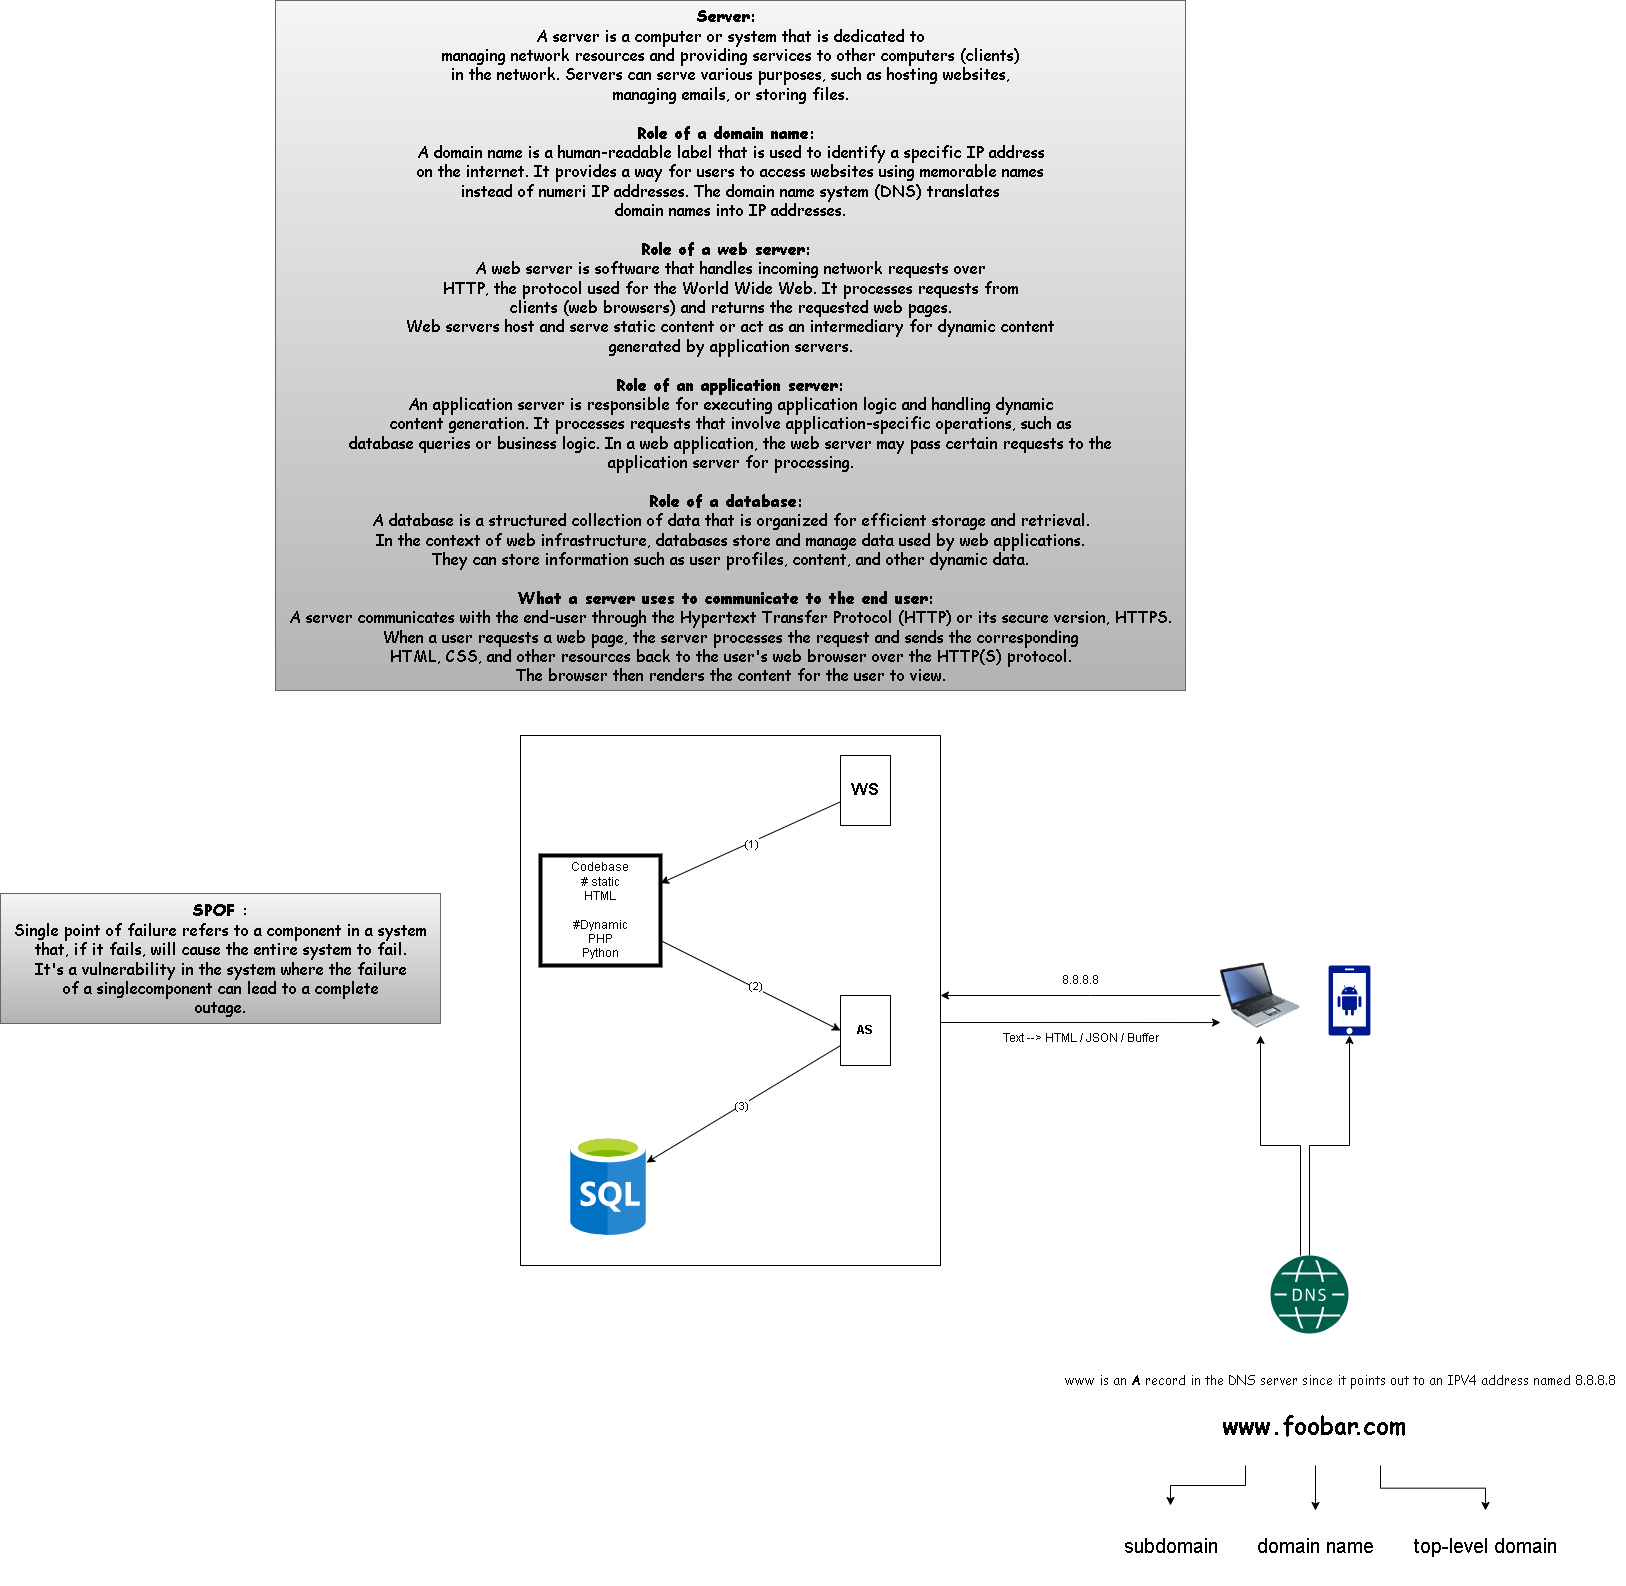

The diagram above was exported from draw.io. Its source (the exported page's mxGraphModel, read from the mxfile embedded in the PNG):
<mxGraphModel dx="3730" dy="2793" grid="1" gridSize="10" guides="1" tooltips="1" connect="1" arrows="1" fold="1" page="1" pageScale="1" pageWidth="850" pageHeight="1100" math="0" shadow="0">
  <root>
    <mxCell id="0" />
    <mxCell id="1" parent="0" />
    <mxCell id="73hYodogs1piQdrfueLB-20" value="" style="edgeStyle=orthogonalEdgeStyle;rounded=0;orthogonalLoop=1;jettySize=auto;html=1;" edge="1" parent="1" source="73hYodogs1piQdrfueLB-1" target="73hYodogs1piQdrfueLB-15">
      <mxGeometry relative="1" as="geometry">
        <mxPoint x="725" y="100" as="targetPoint" />
        <Array as="points">
          <mxPoint x="710" y="70" />
          <mxPoint x="670" y="70" />
        </Array>
      </mxGeometry>
    </mxCell>
    <mxCell id="73hYodogs1piQdrfueLB-22" value="" style="edgeStyle=orthogonalEdgeStyle;rounded=0;orthogonalLoop=1;jettySize=auto;html=1;entryX=0.5;entryY=1;entryDx=0;entryDy=0;entryPerimeter=0;" edge="1" parent="1" source="73hYodogs1piQdrfueLB-1" target="73hYodogs1piQdrfueLB-18">
      <mxGeometry relative="1" as="geometry">
        <mxPoint x="779" y="58" as="targetPoint" />
      </mxGeometry>
    </mxCell>
    <mxCell id="73hYodogs1piQdrfueLB-1" value="" style="sketch=0;pointerEvents=1;shadow=0;dashed=0;html=1;strokeColor=none;fillColor=#005F4B;labelPosition=center;verticalLabelPosition=bottom;verticalAlign=top;align=center;outlineConnect=0;shape=mxgraph.veeam2.dns;" vertex="1" parent="1">
      <mxGeometry x="680" y="180" width="78" height="78" as="geometry" />
    </mxCell>
    <mxCell id="73hYodogs1piQdrfueLB-7" value="" style="edgeStyle=orthogonalEdgeStyle;rounded=0;orthogonalLoop=1;jettySize=auto;html=1;" edge="1" parent="1" source="73hYodogs1piQdrfueLB-2" target="73hYodogs1piQdrfueLB-6">
      <mxGeometry relative="1" as="geometry" />
    </mxCell>
    <mxCell id="73hYodogs1piQdrfueLB-2" value="&lt;h1 style=&quot;line-height: 120%;&quot;&gt;&lt;font face=&quot;Comic Sans MS&quot;&gt;www&lt;/font&gt;&lt;/h1&gt;" style="text;html=1;align=center;verticalAlign=middle;resizable=0;points=[];autosize=1;strokeColor=none;fillColor=none;" vertex="1" parent="1">
      <mxGeometry x="620" y="310" width="70" height="80" as="geometry" />
    </mxCell>
    <mxCell id="73hYodogs1piQdrfueLB-9" value="" style="edgeStyle=orthogonalEdgeStyle;rounded=0;orthogonalLoop=1;jettySize=auto;html=1;" edge="1" parent="1" source="73hYodogs1piQdrfueLB-4" target="73hYodogs1piQdrfueLB-8">
      <mxGeometry relative="1" as="geometry" />
    </mxCell>
    <mxCell id="73hYodogs1piQdrfueLB-4" value="&lt;h1&gt;&lt;font face=&quot;Comic Sans MS&quot;&gt;.foobar&lt;/font&gt;&lt;/h1&gt;" style="text;html=1;align=center;verticalAlign=middle;resizable=0;points=[];autosize=1;strokeColor=none;fillColor=none;" vertex="1" parent="1">
      <mxGeometry x="670" y="310" width="110" height="80" as="geometry" />
    </mxCell>
    <mxCell id="73hYodogs1piQdrfueLB-13" value="" style="edgeStyle=orthogonalEdgeStyle;rounded=0;orthogonalLoop=1;jettySize=auto;html=1;" edge="1" parent="1" source="73hYodogs1piQdrfueLB-5" target="73hYodogs1piQdrfueLB-12">
      <mxGeometry relative="1" as="geometry" />
    </mxCell>
    <mxCell id="73hYodogs1piQdrfueLB-5" value="&lt;h1&gt;&lt;font face=&quot;Comic Sans MS&quot;&gt;.com&lt;/font&gt;&lt;/h1&gt;" style="text;html=1;align=center;verticalAlign=middle;resizable=0;points=[];autosize=1;strokeColor=none;fillColor=none;" vertex="1" parent="1">
      <mxGeometry x="750" y="310" width="80" height="80" as="geometry" />
    </mxCell>
    <mxCell id="73hYodogs1piQdrfueLB-6" value="&lt;h1 style=&quot;line-height: 120%;&quot;&gt;&lt;font face=&quot;Helvetica&quot; style=&quot;font-weight: normal; font-size: 20px;&quot;&gt;subdomain&lt;/font&gt;&lt;/h1&gt;" style="text;html=1;align=center;verticalAlign=middle;resizable=0;points=[];autosize=1;strokeColor=none;fillColor=none;" vertex="1" parent="1">
      <mxGeometry x="520" y="430" width="120" height="80" as="geometry" />
    </mxCell>
    <mxCell id="73hYodogs1piQdrfueLB-8" value="&lt;h1&gt;&lt;font face=&quot;Helvetica&quot; size=&quot;1&quot;&gt;&lt;span style=&quot;font-weight: 400; font-size: 20px;&quot;&gt;domain name&lt;/span&gt;&lt;/font&gt;&lt;/h1&gt;" style="text;html=1;align=center;verticalAlign=middle;resizable=0;points=[];autosize=1;strokeColor=none;fillColor=none;" vertex="1" parent="1">
      <mxGeometry x="655" y="435" width="140" height="70" as="geometry" />
    </mxCell>
    <mxCell id="73hYodogs1piQdrfueLB-12" value="&lt;h1&gt;&lt;font face=&quot;Helvetica&quot; style=&quot;font-weight: normal; font-size: 20px;&quot;&gt;top-level domain&lt;/font&gt;&lt;/h1&gt;" style="text;html=1;align=center;verticalAlign=middle;resizable=0;points=[];autosize=1;strokeColor=none;fillColor=none;" vertex="1" parent="1">
      <mxGeometry x="810" y="435" width="170" height="70" as="geometry" />
    </mxCell>
    <mxCell id="73hYodogs1piQdrfueLB-14" value="&lt;font style=&quot;font-size: 13px;&quot; face=&quot;Comic Sans MS&quot;&gt;www is an &lt;b&gt;A&lt;/b&gt; record in the DNS server since it points out to an IPV4 address named 8.8.8.8&lt;/font&gt;" style="text;html=1;align=center;verticalAlign=middle;resizable=0;points=[];autosize=1;strokeColor=none;fillColor=none;" vertex="1" parent="1">
      <mxGeometry x="465" y="290" width="570" height="30" as="geometry" />
    </mxCell>
    <mxCell id="73hYodogs1piQdrfueLB-24" value="" style="edgeStyle=orthogonalEdgeStyle;rounded=0;orthogonalLoop=1;jettySize=auto;html=1;" edge="1" parent="1" source="73hYodogs1piQdrfueLB-15" target="73hYodogs1piQdrfueLB-23">
      <mxGeometry relative="1" as="geometry">
        <Array as="points">
          <mxPoint x="500" y="-80" />
          <mxPoint x="500" y="-80" />
        </Array>
      </mxGeometry>
    </mxCell>
    <mxCell id="73hYodogs1piQdrfueLB-15" value="" style="image;html=1;image=img/lib/clip_art/computers/Laptop_128x128.png" vertex="1" parent="1">
      <mxGeometry x="630" y="-120" width="80" height="80" as="geometry" />
    </mxCell>
    <mxCell id="73hYodogs1piQdrfueLB-18" value="" style="sketch=0;aspect=fixed;pointerEvents=1;shadow=0;dashed=0;html=1;strokeColor=none;labelPosition=center;verticalLabelPosition=bottom;verticalAlign=top;align=center;fillColor=#00188D;shape=mxgraph.mscae.enterprise.android_phone" vertex="1" parent="1">
      <mxGeometry x="738" y="-110" width="42" height="70" as="geometry" />
    </mxCell>
    <mxCell id="73hYodogs1piQdrfueLB-23" value="" style="whiteSpace=wrap;html=1;verticalAlign=top;labelBackgroundColor=default;" vertex="1" parent="1">
      <mxGeometry x="-70" y="-340" width="420" height="530" as="geometry" />
    </mxCell>
    <mxCell id="73hYodogs1piQdrfueLB-25" style="edgeStyle=orthogonalEdgeStyle;rounded=0;orthogonalLoop=1;jettySize=auto;html=1;exitX=1;exitY=0.75;exitDx=0;exitDy=0;entryX=0;entryY=0.838;entryDx=0;entryDy=0;entryPerimeter=0;" edge="1" parent="1" source="73hYodogs1piQdrfueLB-23" target="73hYodogs1piQdrfueLB-15">
      <mxGeometry relative="1" as="geometry">
        <Array as="points">
          <mxPoint x="350" y="-53" />
        </Array>
      </mxGeometry>
    </mxCell>
    <mxCell id="73hYodogs1piQdrfueLB-26" value="8.8.8.8" style="text;html=1;align=center;verticalAlign=middle;resizable=0;points=[];autosize=1;strokeColor=none;fillColor=none;" vertex="1" parent="1">
      <mxGeometry x="460" y="-110" width="60" height="30" as="geometry" />
    </mxCell>
    <mxCell id="73hYodogs1piQdrfueLB-27" value="Text --&amp;gt; HTML / JSON / Buffer" style="text;html=1;align=center;verticalAlign=middle;resizable=0;points=[];autosize=1;strokeColor=none;fillColor=none;" vertex="1" parent="1">
      <mxGeometry x="400" y="-52" width="180" height="30" as="geometry" />
    </mxCell>
    <mxCell id="73hYodogs1piQdrfueLB-37" value="" style="rounded=0;orthogonalLoop=1;jettySize=auto;html=1;entryX=0;entryY=0.5;entryDx=0;entryDy=0;" edge="1" parent="1" source="73hYodogs1piQdrfueLB-28" target="73hYodogs1piQdrfueLB-35">
      <mxGeometry relative="1" as="geometry">
        <mxPoint x="10" y="-30" as="targetPoint" />
      </mxGeometry>
    </mxCell>
    <mxCell id="73hYodogs1piQdrfueLB-38" value="(2)" style="edgeLabel;html=1;align=center;verticalAlign=middle;resizable=0;points=[];" vertex="1" connectable="0" parent="73hYodogs1piQdrfueLB-37">
      <mxGeometry x="0.0133" y="2" relative="1" as="geometry">
        <mxPoint as="offset" />
      </mxGeometry>
    </mxCell>
    <mxCell id="73hYodogs1piQdrfueLB-28" value="Codebase&lt;br&gt;# static&lt;br&gt;HTML&lt;br&gt;&lt;br&gt;#Dynamic&lt;br&gt;PHP&lt;br&gt;Python" style="whiteSpace=wrap;html=1;fillStyle=auto;strokeWidth=4;" vertex="1" parent="1">
      <mxGeometry x="-50" y="-220" width="120" height="110" as="geometry" />
    </mxCell>
    <mxCell id="73hYodogs1piQdrfueLB-32" value="" style="rounded=0;orthogonalLoop=1;jettySize=auto;html=1;" edge="1" parent="1" source="73hYodogs1piQdrfueLB-30" target="73hYodogs1piQdrfueLB-28">
      <mxGeometry relative="1" as="geometry">
        <mxPoint x="170" y="-285" as="targetPoint" />
      </mxGeometry>
    </mxCell>
    <mxCell id="73hYodogs1piQdrfueLB-34" value="(1)" style="edgeLabel;html=1;align=center;verticalAlign=middle;resizable=0;points=[];" vertex="1" connectable="0" parent="73hYodogs1piQdrfueLB-32">
      <mxGeometry x="0.0131" relative="1" as="geometry">
        <mxPoint as="offset" />
      </mxGeometry>
    </mxCell>
    <mxCell id="73hYodogs1piQdrfueLB-30" value="&lt;b&gt;&lt;font style=&quot;font-size: 17px;&quot;&gt;WS&lt;/font&gt;&lt;/b&gt;" style="whiteSpace=wrap;html=1;" vertex="1" parent="1">
      <mxGeometry x="250" y="-320" width="50" height="70" as="geometry" />
    </mxCell>
    <mxCell id="73hYodogs1piQdrfueLB-41" value="" style="rounded=0;orthogonalLoop=1;jettySize=auto;html=1;" edge="1" parent="1" source="73hYodogs1piQdrfueLB-35" target="73hYodogs1piQdrfueLB-39">
      <mxGeometry relative="1" as="geometry">
        <mxPoint x="275" y="70" as="targetPoint" />
      </mxGeometry>
    </mxCell>
    <mxCell id="73hYodogs1piQdrfueLB-42" value="(3)" style="edgeLabel;html=1;align=center;verticalAlign=middle;resizable=0;points=[];" vertex="1" connectable="0" parent="73hYodogs1piQdrfueLB-41">
      <mxGeometry x="0.017" y="-1" relative="1" as="geometry">
        <mxPoint as="offset" />
      </mxGeometry>
    </mxCell>
    <mxCell id="73hYodogs1piQdrfueLB-35" value="&lt;b&gt;AS&lt;/b&gt;" style="whiteSpace=wrap;html=1;" vertex="1" parent="1">
      <mxGeometry x="250" y="-80" width="50" height="70" as="geometry" />
    </mxCell>
    <mxCell id="73hYodogs1piQdrfueLB-39" value="" style="image;sketch=0;aspect=fixed;html=1;points=[];align=center;fontSize=12;image=img/lib/mscae/SQL_Database_generic.svg;" vertex="1" parent="1">
      <mxGeometry x="-20" y="60" width="76" height="100" as="geometry" />
    </mxCell>
    <mxCell id="73hYodogs1piQdrfueLB-43" value="&lt;font style=&quot;font-size: 16px;&quot; face=&quot;Comic Sans MS&quot;&gt;&lt;b&gt;SPOF &lt;/b&gt;:&lt;br&gt;Single point of failure refers to a component in a system&lt;br&gt;that, if it fails, will cause the entire system to fail.&lt;br&gt;It's a vulnerability in the system where the failure&lt;br&gt;of a singlecomponent can lead to a complete&lt;br&gt;outage.&lt;/font&gt;" style="text;html=1;align=center;verticalAlign=middle;resizable=0;points=[];autosize=1;strokeColor=#666666;fillColor=#f5f5f5;gradientColor=#b3b3b3;" vertex="1" parent="1">
      <mxGeometry x="-590" y="-182" width="440" height="130" as="geometry" />
    </mxCell>
    <mxCell id="73hYodogs1piQdrfueLB-44" value="&lt;font face=&quot;Comic Sans MS&quot; style=&quot;font-size: 16px;&quot;&gt;&lt;b&gt;Server:&amp;nbsp;&lt;br&gt;&lt;/b&gt;A server is a computer or system that is dedicated to&lt;br&gt;managing network resources and providing services to other computers (clients)&lt;br&gt;in the network. Servers can serve various purposes, such as hosting websites, &lt;br&gt;managing emails, or storing files.&lt;b&gt;&lt;br&gt;&lt;br&gt;Role of a domain name:&amp;nbsp;&lt;br&gt;&lt;/b&gt;A domain name is a human-readable label that is used to identify a specific IP address&lt;br&gt;on the internet. It provides a way for users to access websites using memorable names&lt;br&gt;instead of numeri IP addresses. The domain name system (DNS) translates&lt;br&gt;domain names into IP addresses.&lt;b&gt;&lt;br&gt;&lt;br&gt;Role of a web server:&amp;nbsp;&lt;br&gt;&lt;/b&gt;A web server is software that handles incoming network requests over&lt;br&gt;HTTP, the protocol used for the World Wide Web. It processes requests from&lt;br&gt;clients (web browsers) and returns the requested web pages.&lt;br&gt;Web servers host and serve static content or act as an intermediary for dynamic content&lt;br&gt;generated by application servers.&lt;b&gt;&lt;br&gt;&lt;br&gt;Role of an application server:&lt;br&gt;&lt;/b&gt;An application server is responsible for executing application logic and handling dynamic&lt;br&gt;content generation. It processes requests that involve application-specific operations, such as&lt;br&gt;database queries or business logic. In a web application, the web server may pass certain requests to the&lt;br&gt;application server for processing.&lt;b&gt;&lt;br&gt;&lt;br&gt;Role of a database:&amp;nbsp;&lt;br&gt;&lt;/b&gt;A database is a structured collection of data that is organized for efficient storage and retrieval.&lt;br&gt;In the context of web infrastructure, databases store and manage data used by web applications.&lt;br&gt;They can store information such as user profiles, content, and other dynamic data.&lt;b&gt;&lt;br&gt;&lt;br&gt;What a server uses to communicate to the end user:&amp;nbsp;&lt;br&gt;&lt;/b&gt;A server communicates with the end-user through the Hypertext Transfer Protocol (HTTP) or its secure version, HTTPS.&lt;br&gt;When a user requests a web page, the server processes the request and sends the corresponding&lt;br&gt;HTML, CSS, and other resources back to the user's web browser over the HTTP(S) protocol.&lt;br&gt;The browser then renders the content for the user to view.&lt;/font&gt;&lt;b&gt;&lt;br&gt;&lt;/b&gt;" style="text;html=1;align=center;verticalAlign=middle;resizable=0;points=[];autosize=1;strokeColor=#666666;fillColor=#f5f5f5;gradientColor=#b3b3b3;" vertex="1" parent="1">
      <mxGeometry x="-315" y="-1075" width="910" height="690" as="geometry" />
    </mxCell>
  </root>
</mxGraphModel>